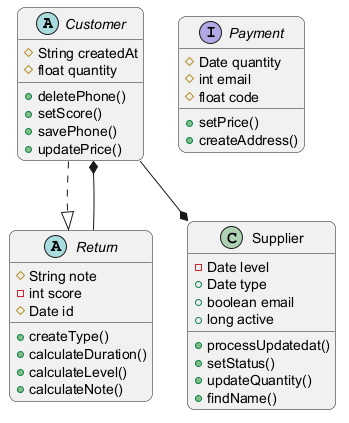

The diagram above was rendered by PlantUML. Its source (embedded in the PNG):
@startuml
skinparam backgroundColor #FFFFFF
skinparam roundCorner 15
abstract class Customer {
  #String createdAt
  #float quantity
  +deletePhone()
  +setScore()
  +savePhone()
  +updatePrice()
}
interface Payment {
  #Date quantity
  #int email
  #float code
  +setPrice()
  +createAddress()
}
abstract class Return {
  #String note
  -int score
  #Date id
  +createType()
  +calculateDuration()
  +calculateLevel()
  +calculateNote()
}
class Supplier {
  -Date level
  +Date type
  +boolean email
  +long active
  +processUpdatedat()
  +setStatus()
  +updateQuantity()
  +findName()
}
Customer --* Supplier
Customer ..|> Return
Return --* Customer
@enduml